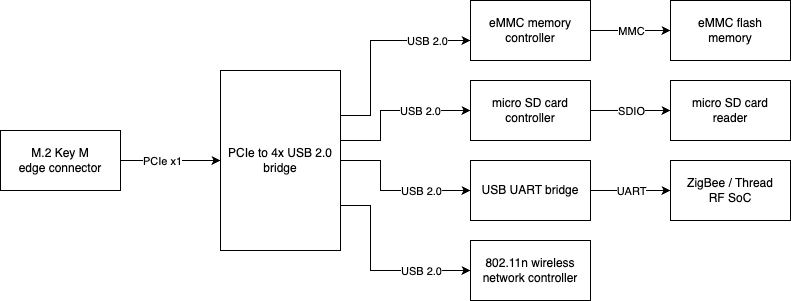

The diagram above was exported from draw.io. Its source (the exported page's mxGraphModel, read from the mxfile embedded in the PNG):
<mxGraphModel dx="1114" dy="865" grid="1" gridSize="10" guides="1" tooltips="1" connect="1" arrows="1" fold="1" page="1" pageScale="1" pageWidth="850" pageHeight="1100" math="0" shadow="0">
  <root>
    <mxCell id="0" />
    <mxCell id="1" parent="0" />
    <mxCell id="Qx1lMFqdCtpD-lmvuORk-3" value="" style="edgeStyle=orthogonalEdgeStyle;rounded=0;orthogonalLoop=1;jettySize=auto;html=1;" edge="1" parent="1" source="Qx1lMFqdCtpD-lmvuORk-1" target="Qx1lMFqdCtpD-lmvuORk-2">
      <mxGeometry relative="1" as="geometry" />
    </mxCell>
    <mxCell id="Qx1lMFqdCtpD-lmvuORk-4" value="PCIe x1" style="edgeLabel;html=1;align=center;verticalAlign=middle;resizable=0;points=[];" vertex="1" connectable="0" parent="Qx1lMFqdCtpD-lmvuORk-3">
      <mxGeometry x="-0.18" y="-2" relative="1" as="geometry">
        <mxPoint y="-2" as="offset" />
      </mxGeometry>
    </mxCell>
    <mxCell id="Qx1lMFqdCtpD-lmvuORk-1" value="M.2 Key M&lt;br&gt;edge connector" style="rounded=0;whiteSpace=wrap;html=1;" vertex="1" parent="1">
      <mxGeometry x="20" y="410" width="120" height="60" as="geometry" />
    </mxCell>
    <mxCell id="Qx1lMFqdCtpD-lmvuORk-6" value="" style="edgeStyle=orthogonalEdgeStyle;rounded=0;orthogonalLoop=1;jettySize=auto;html=1;exitX=1;exitY=0.25;exitDx=0;exitDy=0;" edge="1" parent="1" source="Qx1lMFqdCtpD-lmvuORk-2" target="Qx1lMFqdCtpD-lmvuORk-5">
      <mxGeometry relative="1" as="geometry">
        <Array as="points">
          <mxPoint x="390" y="395" />
          <mxPoint x="390" y="320" />
        </Array>
      </mxGeometry>
    </mxCell>
    <mxCell id="Qx1lMFqdCtpD-lmvuORk-28" value="USB 2.0" style="edgeLabel;html=1;align=center;verticalAlign=middle;resizable=0;points=[];" vertex="1" connectable="0" parent="Qx1lMFqdCtpD-lmvuORk-6">
      <mxGeometry x="0.5707" y="2" relative="1" as="geometry">
        <mxPoint y="2" as="offset" />
      </mxGeometry>
    </mxCell>
    <mxCell id="Qx1lMFqdCtpD-lmvuORk-9" value="" style="edgeStyle=orthogonalEdgeStyle;rounded=0;orthogonalLoop=1;jettySize=auto;html=1;exitX=1;exitY=0.389;exitDx=0;exitDy=0;exitPerimeter=0;" edge="1" parent="1" source="Qx1lMFqdCtpD-lmvuORk-2" target="Qx1lMFqdCtpD-lmvuORk-7">
      <mxGeometry relative="1" as="geometry">
        <Array as="points">
          <mxPoint x="400" y="420" />
          <mxPoint x="400" y="390" />
        </Array>
      </mxGeometry>
    </mxCell>
    <mxCell id="Qx1lMFqdCtpD-lmvuORk-27" value="USB 2.0" style="edgeLabel;html=1;align=center;verticalAlign=middle;resizable=0;points=[];" vertex="1" connectable="0" parent="Qx1lMFqdCtpD-lmvuORk-9">
      <mxGeometry x="0.4375" y="-4" relative="1" as="geometry">
        <mxPoint x="-5" y="-4" as="offset" />
      </mxGeometry>
    </mxCell>
    <mxCell id="Qx1lMFqdCtpD-lmvuORk-13" value="" style="edgeStyle=orthogonalEdgeStyle;rounded=0;orthogonalLoop=1;jettySize=auto;html=1;" edge="1" parent="1" source="Qx1lMFqdCtpD-lmvuORk-2" target="Qx1lMFqdCtpD-lmvuORk-12">
      <mxGeometry relative="1" as="geometry">
        <Array as="points">
          <mxPoint x="400" y="440" />
          <mxPoint x="400" y="470" />
        </Array>
      </mxGeometry>
    </mxCell>
    <mxCell id="Qx1lMFqdCtpD-lmvuORk-25" value="USB 2.0" style="edgeLabel;html=1;align=center;verticalAlign=middle;resizable=0;points=[];" vertex="1" connectable="0" parent="Qx1lMFqdCtpD-lmvuORk-13">
      <mxGeometry x="0.25" y="-2" relative="1" as="geometry">
        <mxPoint x="10" y="-2" as="offset" />
      </mxGeometry>
    </mxCell>
    <mxCell id="Qx1lMFqdCtpD-lmvuORk-2" value="PCIe to 4x USB 2.0 bridge" style="rounded=0;whiteSpace=wrap;html=1;" vertex="1" parent="1">
      <mxGeometry x="240" y="350" width="120" height="180" as="geometry" />
    </mxCell>
    <mxCell id="Qx1lMFqdCtpD-lmvuORk-19" value="" style="edgeStyle=orthogonalEdgeStyle;rounded=0;orthogonalLoop=1;jettySize=auto;html=1;" edge="1" parent="1" source="Qx1lMFqdCtpD-lmvuORk-5" target="Qx1lMFqdCtpD-lmvuORk-18">
      <mxGeometry relative="1" as="geometry" />
    </mxCell>
    <mxCell id="Qx1lMFqdCtpD-lmvuORk-30" value="MMC" style="edgeLabel;html=1;align=center;verticalAlign=middle;resizable=0;points=[];" vertex="1" connectable="0" parent="Qx1lMFqdCtpD-lmvuORk-19">
      <mxGeometry x="0.1" y="-1" relative="1" as="geometry">
        <mxPoint x="-4" y="-1" as="offset" />
      </mxGeometry>
    </mxCell>
    <mxCell id="Qx1lMFqdCtpD-lmvuORk-5" value="eMMC memory controller" style="whiteSpace=wrap;html=1;rounded=0;" vertex="1" parent="1">
      <mxGeometry x="490" y="280" width="120" height="60" as="geometry" />
    </mxCell>
    <mxCell id="Qx1lMFqdCtpD-lmvuORk-21" value="" style="edgeStyle=orthogonalEdgeStyle;rounded=0;orthogonalLoop=1;jettySize=auto;html=1;" edge="1" parent="1" source="Qx1lMFqdCtpD-lmvuORk-7" target="Qx1lMFqdCtpD-lmvuORk-20">
      <mxGeometry relative="1" as="geometry" />
    </mxCell>
    <mxCell id="Qx1lMFqdCtpD-lmvuORk-29" value="SDIO" style="edgeLabel;html=1;align=center;verticalAlign=middle;resizable=0;points=[];" vertex="1" connectable="0" parent="Qx1lMFqdCtpD-lmvuORk-21">
      <mxGeometry x="-0.1" relative="1" as="geometry">
        <mxPoint x="4" as="offset" />
      </mxGeometry>
    </mxCell>
    <mxCell id="Qx1lMFqdCtpD-lmvuORk-7" value="micro SD card controller" style="whiteSpace=wrap;html=1;rounded=0;" vertex="1" parent="1">
      <mxGeometry x="490" y="360" width="120" height="60" as="geometry" />
    </mxCell>
    <mxCell id="Qx1lMFqdCtpD-lmvuORk-23" value="" style="edgeStyle=orthogonalEdgeStyle;rounded=0;orthogonalLoop=1;jettySize=auto;html=1;" edge="1" parent="1" source="Qx1lMFqdCtpD-lmvuORk-12" target="Qx1lMFqdCtpD-lmvuORk-22">
      <mxGeometry relative="1" as="geometry" />
    </mxCell>
    <mxCell id="Qx1lMFqdCtpD-lmvuORk-24" value="UART" style="edgeLabel;html=1;align=center;verticalAlign=middle;resizable=0;points=[];" vertex="1" connectable="0" parent="Qx1lMFqdCtpD-lmvuORk-23">
      <mxGeometry x="-0.225" relative="1" as="geometry">
        <mxPoint x="9" as="offset" />
      </mxGeometry>
    </mxCell>
    <mxCell id="Qx1lMFqdCtpD-lmvuORk-12" value="USB UART bridge" style="whiteSpace=wrap;html=1;rounded=0;" vertex="1" parent="1">
      <mxGeometry x="490" y="440" width="120" height="60" as="geometry" />
    </mxCell>
    <mxCell id="Qx1lMFqdCtpD-lmvuORk-16" value="" style="edgeStyle=orthogonalEdgeStyle;rounded=0;orthogonalLoop=1;jettySize=auto;html=1;exitX=1;exitY=0.75;exitDx=0;exitDy=0;" edge="1" parent="1" target="Qx1lMFqdCtpD-lmvuORk-17" source="Qx1lMFqdCtpD-lmvuORk-2">
      <mxGeometry relative="1" as="geometry">
        <mxPoint x="360" y="520" as="sourcePoint" />
        <Array as="points">
          <mxPoint x="390" y="485" />
          <mxPoint x="390" y="550" />
        </Array>
      </mxGeometry>
    </mxCell>
    <mxCell id="Qx1lMFqdCtpD-lmvuORk-26" value="USB 2.0" style="edgeLabel;html=1;align=center;verticalAlign=middle;resizable=0;points=[];" vertex="1" connectable="0" parent="Qx1lMFqdCtpD-lmvuORk-16">
      <mxGeometry x="0.2821" y="-1" relative="1" as="geometry">
        <mxPoint x="20" y="-1" as="offset" />
      </mxGeometry>
    </mxCell>
    <mxCell id="Qx1lMFqdCtpD-lmvuORk-17" value="802.11n wireless network controller" style="whiteSpace=wrap;html=1;rounded=0;" vertex="1" parent="1">
      <mxGeometry x="490" y="520" width="120" height="60" as="geometry" />
    </mxCell>
    <mxCell id="Qx1lMFqdCtpD-lmvuORk-18" value="eMMC flash&lt;br&gt;memory" style="whiteSpace=wrap;html=1;rounded=0;" vertex="1" parent="1">
      <mxGeometry x="690" y="280" width="120" height="60" as="geometry" />
    </mxCell>
    <mxCell id="Qx1lMFqdCtpD-lmvuORk-20" value="micro SD card&lt;br&gt;reader" style="whiteSpace=wrap;html=1;rounded=0;" vertex="1" parent="1">
      <mxGeometry x="690" y="360" width="120" height="60" as="geometry" />
    </mxCell>
    <mxCell id="Qx1lMFqdCtpD-lmvuORk-22" value="ZigBee / Thread&lt;br&gt;RF SoC" style="whiteSpace=wrap;html=1;rounded=0;" vertex="1" parent="1">
      <mxGeometry x="690" y="440" width="120" height="60" as="geometry" />
    </mxCell>
  </root>
</mxGraphModel>